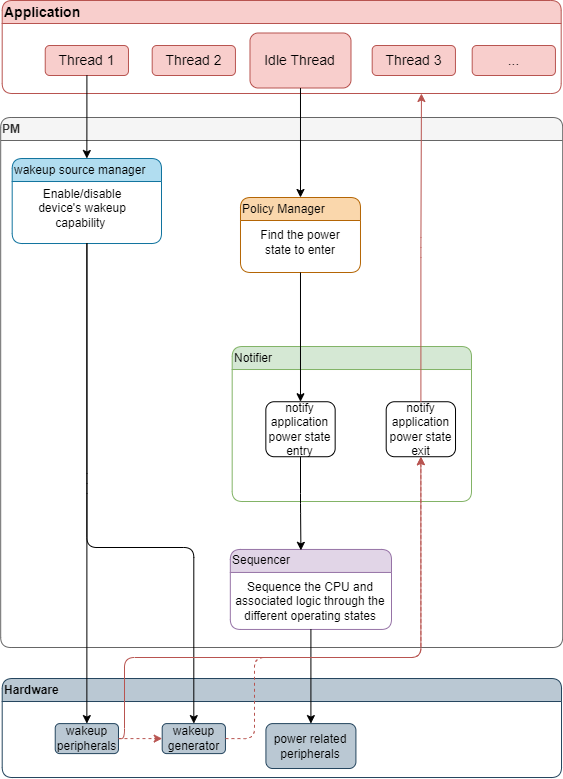

The diagram above was exported from draw.io. Its source (the exported page's mxGraphModel, read from the mxfile embedded in the PNG):
<mxGraphModel dx="1356" dy="868" grid="1" gridSize="10" guides="1" tooltips="1" connect="1" arrows="1" fold="1" page="1" pageScale="1" pageWidth="827" pageHeight="1169" math="0" shadow="0">
  <root>
    <mxCell id="0" />
    <mxCell id="1" parent="0" />
    <mxCell id="2" value="PM" style="swimlane;whiteSpace=wrap;html=1;rounded=1;strokeColor=#666666;strokeWidth=1;fontColor=#333333;fillColor=#f5f5f5;align=left;backgroundOutline=0;shadow=0;" vertex="1" parent="1">
      <mxGeometry x="826.19" y="180" width="562" height="530" as="geometry" />
    </mxCell>
    <mxCell id="3" value="&lt;span style=&quot;font-weight: normal;&quot;&gt;Policy Manager&lt;/span&gt;" style="swimlane;whiteSpace=wrap;html=1;rounded=1;strokeColor=#b46504;strokeWidth=1;fillColor=#fad7ac;align=left;backgroundOutline=0;shadow=0;" vertex="1" parent="2">
      <mxGeometry x="239.79999999999995" y="80" width="120" height="75" as="geometry" />
    </mxCell>
    <mxCell id="4" value="Find the power state to enter" style="text;html=1;strokeColor=none;fillColor=none;align=center;verticalAlign=middle;whiteSpace=wrap;rounded=0;dashed=1;strokeWidth=3;fontColor=#000000;backgroundOutline=0;shadow=0;" vertex="1" parent="3">
      <mxGeometry x="16.189999999999998" y="30" width="88.3" height="30" as="geometry" />
    </mxCell>
    <mxCell id="5" value="" style="group;backgroundOutline=0;shadow=0;" vertex="1" connectable="0" parent="2">
      <mxGeometry x="229.62999999999988" y="431.955" width="161.18500000000012" height="80" as="geometry" />
    </mxCell>
    <mxCell id="6" value="Sequencer" style="swimlane;whiteSpace=wrap;html=1;rounded=1;strokeColor=#9673a6;strokeWidth=1;fontStyle=0;align=left;fillColor=#e1d5e7;backgroundOutline=0;shadow=0;" vertex="1" parent="5">
      <mxGeometry x="0.005000000000109139" width="161.18" height="80" as="geometry" />
    </mxCell>
    <mxCell id="7" value="&lt;div class=&quot;O0&quot;&gt;Sequence the CPU and associated logic through the&lt;br&gt;different operating states&lt;/div&gt;" style="text;html=1;strokeColor=none;fillColor=none;align=center;verticalAlign=middle;whiteSpace=wrap;rounded=0;dashed=1;strokeWidth=3;fontColor=#000000;backgroundOutline=0;shadow=0;" vertex="1" parent="5">
      <mxGeometry y="27.004999999999995" width="160" height="50" as="geometry" />
    </mxCell>
    <mxCell id="8" value="Application" style="swimlane;whiteSpace=wrap;html=1;rounded=1;fillStyle=auto;strokeWidth=1;fontSize=14;fillColor=#f8cecc;align=left;strokeColor=#b85450;backgroundOutline=0;shadow=0;" vertex="1" parent="1">
      <mxGeometry x="827.6899999999999" y="63" width="559" height="93" as="geometry" />
    </mxCell>
    <mxCell id="9" value="Thread 1" style="rounded=1;whiteSpace=wrap;html=1;fillStyle=auto;strokeWidth=1;fontSize=14;fillColor=#f8cecc;strokeColor=#b85450;backgroundOutline=0;shadow=0;" vertex="1" parent="8">
      <mxGeometry x="43.04" y="45" width="83.25" height="30" as="geometry" />
    </mxCell>
    <mxCell id="10" value="Thread 2" style="rounded=1;whiteSpace=wrap;html=1;fillStyle=auto;strokeWidth=1;fontSize=14;fillColor=#f8cecc;strokeColor=#b85450;backgroundOutline=0;shadow=0;" vertex="1" parent="8">
      <mxGeometry x="150" y="45" width="83.25" height="30" as="geometry" />
    </mxCell>
    <mxCell id="11" value="Idle Thread" style="rounded=1;whiteSpace=wrap;html=1;fillStyle=auto;strokeWidth=1;fontSize=14;fillColor=#f8cecc;strokeColor=#b85450;backgroundOutline=0;shadow=0;" vertex="1" parent="8">
      <mxGeometry x="247.8" y="32.5" width="101" height="55" as="geometry" />
    </mxCell>
    <mxCell id="12" value="Thread 3" style="rounded=1;whiteSpace=wrap;html=1;fillStyle=auto;strokeWidth=1;fontSize=14;fillColor=#f8cecc;strokeColor=#b85450;backgroundOutline=0;shadow=0;" vertex="1" parent="8">
      <mxGeometry x="370" y="45" width="83.25" height="30" as="geometry" />
    </mxCell>
    <mxCell id="13" value="..." style="rounded=1;whiteSpace=wrap;html=1;fillStyle=auto;strokeWidth=1;fontSize=14;fillColor=#f8cecc;strokeColor=#b85450;backgroundOutline=0;shadow=0;" vertex="1" parent="8">
      <mxGeometry x="470" y="45" width="83.25" height="30" as="geometry" />
    </mxCell>
    <mxCell id="14" value="&lt;span style=&quot;font-weight: normal;&quot;&gt;Notifier&lt;/span&gt;" style="swimlane;whiteSpace=wrap;html=1;rounded=1;strokeColor=#82b366;strokeWidth=1;align=left;fillColor=#d5e8d4;backgroundOutline=0;shadow=0;" vertex="1" parent="1">
      <mxGeometry x="1057.685" y="409.005" width="239.32" height="154.99" as="geometry" />
    </mxCell>
    <mxCell id="15" value="notify application power state entry" style="rounded=1;whiteSpace=wrap;html=1;strokeColor=#000000;strokeWidth=1;fontColor=#000000;backgroundOutline=0;shadow=0;" vertex="1" parent="14">
      <mxGeometry x="33.65000000000015" y="55.230000000000004" width="69.32" height="54.99" as="geometry" />
    </mxCell>
    <mxCell id="16" value="notify application power state exit" style="rounded=1;whiteSpace=wrap;html=1;strokeColor=#000000;strokeWidth=1;fontColor=#000000;backgroundOutline=0;shadow=0;" vertex="1" parent="14">
      <mxGeometry x="154.01000000000028" y="55.23000000000002" width="69.32" height="54.99" as="geometry" />
    </mxCell>
    <mxCell id="17" value="&lt;span style=&quot;font-weight: normal;&quot;&gt;wakeup source manager&lt;/span&gt;" style="swimlane;whiteSpace=wrap;html=1;rounded=1;strokeColor=#10739e;strokeWidth=1;align=left;fillColor=#b1ddf0;backgroundOutline=0;shadow=0;" vertex="1" parent="1">
      <mxGeometry x="837.6949999999999" y="221.005" width="149.31" height="85" as="geometry" />
    </mxCell>
    <mxCell id="18" value="Enable/disable device's wakeup capability&amp;nbsp;" style="text;html=1;strokeColor=none;fillColor=none;align=center;verticalAlign=middle;whiteSpace=wrap;rounded=0;dashed=1;strokeWidth=3;fontColor=#000000;backgroundOutline=0;shadow=0;" vertex="1" parent="17">
      <mxGeometry x="10" y="30" width="120.01" height="40" as="geometry" />
    </mxCell>
    <mxCell id="19" style="edgeStyle=orthogonalEdgeStyle;rounded=1;orthogonalLoop=1;jettySize=auto;html=1;entryX=0.438;entryY=0.011;entryDx=0;entryDy=0;strokeColor=#000000;strokeWidth=1;fontColor=#000000;entryPerimeter=0;backgroundOutline=0;shadow=0;" edge="1" source="15" target="6" parent="1">
      <mxGeometry relative="1" as="geometry" />
    </mxCell>
    <mxCell id="20" value="Hardware" style="swimlane;whiteSpace=wrap;html=1;rounded=1;strokeColor=#23445d;strokeWidth=1;align=left;fillColor=#bac8d3;backgroundOutline=0;shadow=0;" vertex="1" parent="1">
      <mxGeometry x="827.7" y="741.01" width="559.32" height="99" as="geometry" />
    </mxCell>
    <mxCell id="21" value="wakeup generator" style="rounded=1;whiteSpace=wrap;html=1;strokeColor=#23445d;strokeWidth=1;fillColor=#bac8d3;backgroundOutline=0;shadow=0;" vertex="1" parent="20">
      <mxGeometry x="159.99" y="45.09" width="63.25" height="30" as="geometry" />
    </mxCell>
    <mxCell id="22" value="power related peripherals" style="rounded=1;whiteSpace=wrap;html=1;strokeColor=#23445d;strokeWidth=1;fillColor=#bac8d3;backgroundOutline=0;shadow=0;" vertex="1" parent="20">
      <mxGeometry x="263.71999999999997" y="45.09" width="90" height="44.91" as="geometry" />
    </mxCell>
    <mxCell id="23" style="edgeStyle=orthogonalEdgeStyle;rounded=1;orthogonalLoop=1;jettySize=auto;html=1;entryX=0;entryY=0.5;entryDx=0;entryDy=0;strokeColor=#b85450;strokeWidth=1;fontColor=#000000;dashed=1;fillColor=#f8cecc;backgroundOutline=0;shadow=0;" edge="1" parent="20" source="24" target="21">
      <mxGeometry relative="1" as="geometry" />
    </mxCell>
    <mxCell id="24" value="wakeup peripherals" style="rounded=1;whiteSpace=wrap;html=1;strokeColor=#23445d;strokeWidth=1;fillColor=#bac8d3;backgroundOutline=0;shadow=0;" vertex="1" parent="20">
      <mxGeometry x="53.03000000000001" y="45.09000000000003" width="63.25" height="30" as="geometry" />
    </mxCell>
    <mxCell id="25" style="edgeStyle=orthogonalEdgeStyle;rounded=1;orthogonalLoop=1;jettySize=auto;html=1;strokeColor=#000000;strokeWidth=1;fontColor=#000000;backgroundOutline=0;shadow=0;" edge="1" source="6" target="22" parent="1">
      <mxGeometry relative="1" as="geometry">
        <mxPoint x="877.02" y="471.005" as="targetPoint" />
      </mxGeometry>
    </mxCell>
    <mxCell id="26" style="edgeStyle=orthogonalEdgeStyle;rounded=1;orthogonalLoop=1;jettySize=auto;html=1;entryX=0.5;entryY=0;entryDx=0;entryDy=0;strokeColor=#000000;strokeWidth=1;fontColor=#000000;backgroundOutline=0;shadow=0;" edge="1" source="17" target="24" parent="1">
      <mxGeometry relative="1" as="geometry">
        <mxPoint x="713.2080000000001" y="472.265" as="targetPoint" />
      </mxGeometry>
    </mxCell>
    <mxCell id="27" style="edgeStyle=orthogonalEdgeStyle;rounded=1;orthogonalLoop=1;jettySize=auto;html=1;strokeColor=#000000;strokeWidth=1;fontColor=#000000;backgroundOutline=0;shadow=0;" edge="1" source="11" target="3" parent="1">
      <mxGeometry relative="1" as="geometry">
        <Array as="points">
          <mxPoint x="1127.6899999999998" y="286" />
          <mxPoint x="1127.6899999999998" y="286" />
        </Array>
      </mxGeometry>
    </mxCell>
    <mxCell id="28" style="edgeStyle=orthogonalEdgeStyle;rounded=1;orthogonalLoop=1;jettySize=auto;html=1;entryX=0.5;entryY=0;entryDx=0;entryDy=0;strokeColor=#000000;strokeWidth=1;fontColor=#000000;backgroundOutline=0;shadow=0;" edge="1" source="9" target="17" parent="1">
      <mxGeometry relative="1" as="geometry" />
    </mxCell>
    <mxCell id="29" style="edgeStyle=orthogonalEdgeStyle;rounded=1;orthogonalLoop=1;jettySize=auto;html=1;entryX=0.5;entryY=0;entryDx=0;entryDy=0;strokeColor=#000000;strokeWidth=1;fontColor=#000000;backgroundOutline=0;shadow=0;" edge="1" source="17" target="21" parent="1">
      <mxGeometry relative="1" as="geometry">
        <Array as="points">
          <mxPoint x="912" y="610" />
          <mxPoint x="1019" y="610" />
        </Array>
      </mxGeometry>
    </mxCell>
    <mxCell id="30" style="edgeStyle=orthogonalEdgeStyle;rounded=1;orthogonalLoop=1;jettySize=auto;html=1;entryX=0.5;entryY=1;entryDx=0;entryDy=0;strokeColor=#b85450;strokeWidth=1;fontColor=#000000;dashed=1;fillColor=#f8cecc;backgroundOutline=0;shadow=0;" edge="1" source="21" target="16" parent="1">
      <mxGeometry relative="1" as="geometry">
        <Array as="points">
          <mxPoint x="1080" y="801" />
          <mxPoint x="1080" y="720" />
          <mxPoint x="1246" y="720" />
        </Array>
      </mxGeometry>
    </mxCell>
    <mxCell id="31" style="edgeStyle=orthogonalEdgeStyle;rounded=1;orthogonalLoop=1;jettySize=auto;html=1;entryX=0.5;entryY=1;entryDx=0;entryDy=0;strokeColor=#b85450;strokeWidth=1;fontColor=#000000;fillColor=#f8cecc;backgroundOutline=0;shadow=0;" edge="1" source="24" target="16" parent="1">
      <mxGeometry relative="1" as="geometry">
        <Array as="points">
          <mxPoint x="950" y="801" />
          <mxPoint x="950" y="720" />
          <mxPoint x="1246" y="720" />
        </Array>
      </mxGeometry>
    </mxCell>
    <mxCell id="32" style="edgeStyle=orthogonalEdgeStyle;rounded=1;orthogonalLoop=1;jettySize=auto;html=1;strokeColor=#000000;strokeWidth=1;fontColor=#000000;entryX=0.5;entryY=0;entryDx=0;entryDy=0;backgroundOutline=0;shadow=0;" edge="1" source="3" target="15" parent="1">
      <mxGeometry relative="1" as="geometry">
        <mxPoint x="1126" y="530" as="targetPoint" />
      </mxGeometry>
    </mxCell>
    <mxCell id="33" style="edgeStyle=orthogonalEdgeStyle;rounded=1;orthogonalLoop=1;jettySize=auto;html=1;entryX=0.75;entryY=1;entryDx=0;entryDy=0;strokeColor=#b85450;strokeWidth=1;fontSize=16;fontColor=#CC0000;fillColor=#f8cecc;backgroundOutline=0;shadow=0;" edge="1" source="16" target="8" parent="1">
      <mxGeometry relative="1" as="geometry" />
    </mxCell>
  </root>
</mxGraphModel>